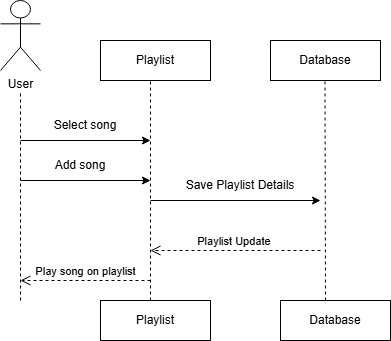

The diagram above was exported from draw.io. Its source (the exported page's mxGraphModel, read from the mxfile embedded in the PNG):
<mxGraphModel dx="748" dy="415" grid="1" gridSize="10" guides="1" tooltips="1" connect="1" arrows="1" fold="1" page="1" pageScale="1" pageWidth="827" pageHeight="1169" math="0" shadow="0">
  <root>
    <mxCell id="0" />
    <mxCell id="1" parent="0" />
    <mxCell id="Yf-mVpmz83QxKB1CGAzm-1" parent="1" style="shape=umlActor;verticalLabelPosition=bottom;verticalAlign=top;html=1;outlineConnect=0;" value="User" vertex="1">
      <mxGeometry height="70" width="40" x="130" y="80" as="geometry" />
    </mxCell>
    <mxCell id="Yf-mVpmz83QxKB1CGAzm-2" parent="1" style="rounded=0;whiteSpace=wrap;html=1;" value="Playlist" vertex="1">
      <mxGeometry height="40" width="110" x="230" y="120" as="geometry" />
    </mxCell>
    <mxCell id="Yf-mVpmz83QxKB1CGAzm-3" parent="1" style="rounded=0;whiteSpace=wrap;html=1;" value="Database" vertex="1">
      <mxGeometry height="40" width="110" x="400" y="120" as="geometry" />
    </mxCell>
    <mxCell id="Yf-mVpmz83QxKB1CGAzm-4" edge="1" parent="1" style="endArrow=none;dashed=1;html=1;rounded=0;" value="">
      <mxGeometry height="50" relative="1" width="50" as="geometry">
        <mxPoint x="150" y="380" as="sourcePoint" />
        <mxPoint x="150" y="170" as="targetPoint" />
      </mxGeometry>
    </mxCell>
    <mxCell id="Yf-mVpmz83QxKB1CGAzm-5" edge="1" parent="1" style="endArrow=none;dashed=1;html=1;rounded=0;" value="">
      <mxGeometry height="50" relative="1" width="50" as="geometry">
        <mxPoint x="280" y="380" as="sourcePoint" />
        <mxPoint x="280" y="160" as="targetPoint" />
      </mxGeometry>
    </mxCell>
    <mxCell id="Yf-mVpmz83QxKB1CGAzm-6" edge="1" parent="1" style="endArrow=none;dashed=1;html=1;rounded=0;" value="">
      <mxGeometry height="50" relative="1" width="50" as="geometry">
        <mxPoint x="455" y="380" as="sourcePoint" />
        <mxPoint x="454.5" y="160" as="targetPoint" />
      </mxGeometry>
    </mxCell>
    <mxCell id="Yf-mVpmz83QxKB1CGAzm-7" edge="1" parent="1" style="endArrow=classic;html=1;rounded=0;" value="">
      <mxGeometry height="50" relative="1" width="50" as="geometry">
        <mxPoint x="150" y="220" as="sourcePoint" />
        <mxPoint x="280" y="220" as="targetPoint" />
      </mxGeometry>
    </mxCell>
    <mxCell id="Yf-mVpmz83QxKB1CGAzm-8" parent="1" style="text;html=1;whiteSpace=wrap;strokeColor=none;fillColor=none;align=center;verticalAlign=middle;rounded=0;" value="Select song" vertex="1">
      <mxGeometry height="30" width="70" x="180" y="190" as="geometry" />
    </mxCell>
    <mxCell id="Yf-mVpmz83QxKB1CGAzm-9" edge="1" parent="1" style="endArrow=classic;html=1;rounded=0;" value="">
      <mxGeometry height="50" relative="1" width="50" as="geometry">
        <mxPoint x="150" y="260" as="sourcePoint" />
        <mxPoint x="280" y="260" as="targetPoint" />
      </mxGeometry>
    </mxCell>
    <mxCell id="Yf-mVpmz83QxKB1CGAzm-10" parent="1" style="text;html=1;whiteSpace=wrap;strokeColor=none;fillColor=none;align=center;verticalAlign=middle;rounded=0;" value="Add song" vertex="1">
      <mxGeometry height="30" width="60" x="180" y="230" as="geometry" />
    </mxCell>
    <mxCell id="Yf-mVpmz83QxKB1CGAzm-11" edge="1" parent="1" style="endArrow=classic;html=1;rounded=0;" value="">
      <mxGeometry height="50" relative="1" width="50" as="geometry">
        <mxPoint x="280" y="280" as="sourcePoint" />
        <mxPoint x="450" y="280" as="targetPoint" />
      </mxGeometry>
    </mxCell>
    <mxCell id="Yf-mVpmz83QxKB1CGAzm-12" parent="1" style="text;html=1;whiteSpace=wrap;strokeColor=none;fillColor=none;align=center;verticalAlign=middle;rounded=0;" value="Save Playlist Details" vertex="1">
      <mxGeometry height="30" width="140" x="300" y="250" as="geometry" />
    </mxCell>
    <mxCell id="Yf-mVpmz83QxKB1CGAzm-13" edge="1" parent="1" style="html=1;verticalAlign=bottom;endArrow=open;dashed=1;endSize=8;curved=0;rounded=0;" value="Playlist Update&amp;nbsp;">
      <mxGeometry relative="1" as="geometry">
        <mxPoint x="450" y="330" as="sourcePoint" />
        <mxPoint x="280" y="330" as="targetPoint" />
      </mxGeometry>
    </mxCell>
    <mxCell id="Yf-mVpmz83QxKB1CGAzm-15" edge="1" parent="1" style="html=1;verticalAlign=bottom;endArrow=open;dashed=1;endSize=8;curved=0;rounded=0;" value="Play song on playlist">
      <mxGeometry relative="1" as="geometry">
        <mxPoint x="280" y="360" as="sourcePoint" />
        <mxPoint x="150" y="360" as="targetPoint" />
      </mxGeometry>
    </mxCell>
    <mxCell id="Yf-mVpmz83QxKB1CGAzm-16" parent="1" style="rounded=0;whiteSpace=wrap;html=1;" value="Playlist" vertex="1">
      <mxGeometry height="40" width="110" x="230" y="380" as="geometry" />
    </mxCell>
    <mxCell id="Yf-mVpmz83QxKB1CGAzm-17" parent="1" style="rounded=0;whiteSpace=wrap;html=1;" value="Database" vertex="1">
      <mxGeometry height="40" width="110" x="410" y="380" as="geometry" />
    </mxCell>
  </root>
</mxGraphModel>